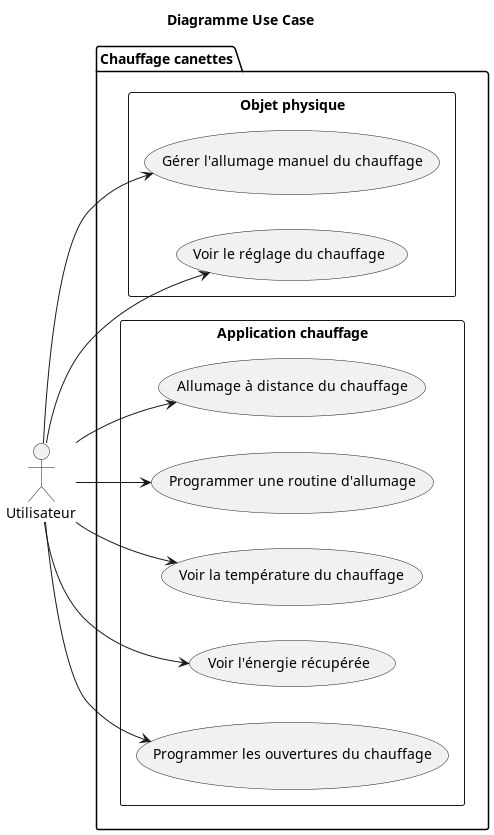

The diagram above was rendered by PlantUML. Its source (embedded in the PNG):
@startuml

title Diagramme Use Case
left to right direction
actor Utilisateur

package "Chauffage canettes" {
    rectangle "Objet physique" {
        usecase (Gérer l'allumage manuel du chauffage) as manuel
        usecase (Voir le réglage du chauffage) as voir_reglage
    }

    rectangle "Application chauffage" {
        usecase (Allumage à distance du chauffage) as distance
        usecase (Programmer une routine d'allumage) as prog_routine
        usecase (Voir la température du chauffage) as voir_temp
        usecase (Voir l'énergie récupérée) as voir_energ
        usecase (Programmer les ouvertures du chauffage) as gerer_ouvertures
    }

}

Utilisateur --> manuel
Utilisateur --> voir_reglage

Utilisateur --> distance
Utilisateur --> prog_routine
Utilisateur --> voir_temp
Utilisateur --> voir_energ
Utilisateur --> gerer_ouvertures


@enduml